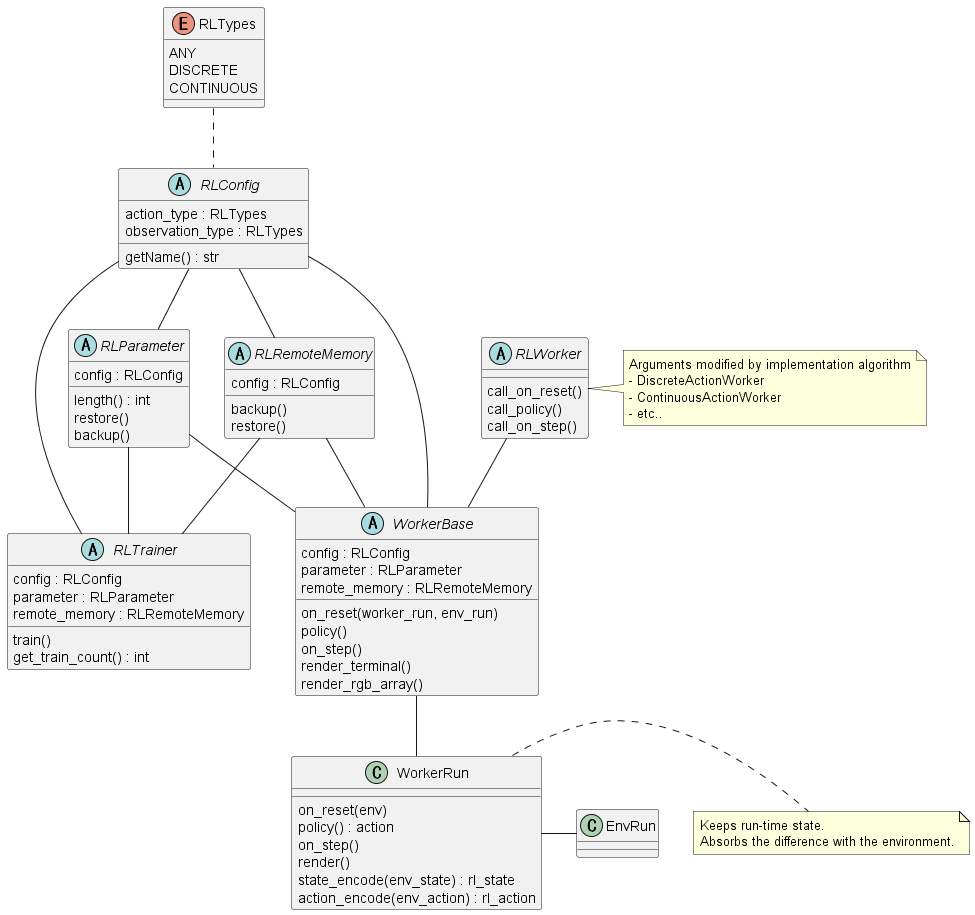

The diagram above was rendered by PlantUML. Its source (embedded in the PNG):
@startuml class_rl

enum RLTypes {
    ANY
    DISCRETE
    CONTINUOUS
}


class EnvRun {}


class WorkerRun {
    on_reset(env)
    policy() : action
    on_step()
    render()
    state_encode(env_state) : rl_state
    action_encode(env_action) : rl_action
}
WorkerRun - EnvRun

note "Keeps run-time state.\nAbsorbs the difference with the environment." as WorkerRunMemo
WorkerRun . WorkerRunMemo


abstract WorkerBase {
    config : RLConfig
    parameter : RLParameter
    remote_memory : RLRemoteMemory
    on_reset(worker_run, env_run)
    policy()
    on_step()
    render_terminal()
    render_rgb_array()
}
WorkerBase -- WorkerRun


abstract RLWorker {
    call_on_reset()
    call_policy()
    call_on_step()
}
RLWorker -- WorkerBase

note as RLWorkerMemo
Arguments modified by implementation algorithm
- DiscreteActionWorker
- ContinuousActionWorker
- etc..
end note
RLWorker <|- RLWorkerMemo


abstract RLTrainer {
    config : RLConfig
    parameter : RLParameter
    remote_memory : RLRemoteMemory
    train()
    get_train_count() : int
}

abstract RLRemoteMemory {
    config : RLConfig
    backup()
    restore()
}

abstract RLParameter {
    config : RLConfig
    length() : int
    restore()
    backup()
}

abstract RLConfig {
    getName() : str
    action_type : RLTypes
    observation_type : RLTypes
}

RLTypes .. RLConfig

RLConfig --- WorkerBase
RLConfig --- RLTrainer
RLConfig -- RLParameter
RLConfig -- RLRemoteMemory

RLParameter -- WorkerBase
RLParameter -- RLTrainer
RLRemoteMemory -- WorkerBase
RLRemoteMemory -- RLTrainer

@enduml